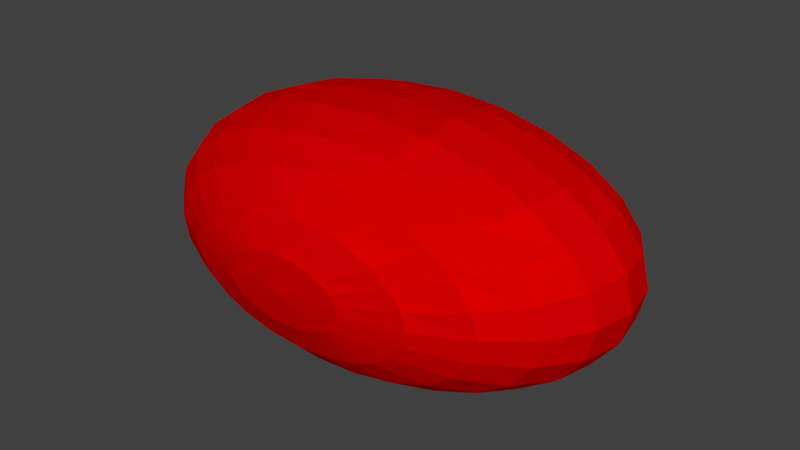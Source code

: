 # Source: box3-uv-layers.lwo.blend  (saved by Blender 2.79.7; exported with 4.5.12 LTS)
import bpy
from mathutils import Matrix  # noqa: F401  (used for matrix-valued properties, if any)

bpy.ops.wm.read_factory_settings(use_empty=True)
scene = bpy.context.scene
scene.name = 'Scene'

# ---- collections
col_collection_1 = bpy.data.collections.new('Collection 1'); scene.collection.children.link(col_collection_1)

# ---- materials (node trees are filled in below, after node groups)
mat_left = bpy.data.materials.new('Left')
mat_left.alpha_threshold = 0.0
mat_left.use_transparent_shadow = False
mat_left.diffuse_color = (1.0, 0.0, 0.0, 1.0)
mat_left.roughness = 0.5
mat_left.specular_intensity = 0.0

# ---- material node trees

# ---- world
world_world = bpy.data.worlds.new('World'); scene.world = world_world
world_world.color = (0.05088, 0.05088, 0.05088)
world_world.use_sun_shadow = False
world_world.sun_shadow_jitter_overblur = 0.0

# ---- meshes
me_box3_uv_layers = bpy.data.meshes.new('box3-uv-layers')
me_box3_uv_layers.from_pydata([(-1.18, -1.25, 0.73), (-1.18, -1.239, 0.7973), (-1.147, -1.239, 0.795), (-1.115, -1.239, 0.7883), (-1.088, -1.239, 0.7776), (-1.068, -1.239, 0.7636), (-1.055, -1.239, 0.7474), (-1.051, -1.239, 0.73), (-1.055, -1.239, 0.7126), (-1.068, -1.239, 0.6964), (-1.088, -1.239, 0.6824), (-1.115, -1.239, 0.6717), (-1.147, -1.239, 0.665), (-1.18, -1.239, 0.6627), (-1.213, -1.239, 0.665), (-1.245, -1.239, 0.6717), (-1.272, -1.239, 0.6824), (-1.292, -1.239, 0.6964), (-1.305, -1.239, 0.7126), (-1.309, -1.239, 0.73), (-1.305, -1.239, 0.7474), (-1.292, -1.239, 0.7636), (-1.272, -1.239, 0.7776), (-1.245, -1.239, 0.7883), (-1.213, -1.239, 0.795), (-1.18, -1.206, 0.86), (-1.115, -1.206, 0.8556), (-1.055, -1.206, 0.8426), (-1.003, -1.206, 0.8219), (-0.9635, -1.206, 0.795), (-0.9385, -1.206, 0.7636), (-0.93, -1.206, 0.73), (-0.9385, -1.206, 0.6964), (-0.9635, -1.206, 0.665), (-1.003, -1.206, 0.6381), (-1.055, -1.206, 0.6174), (-1.115, -1.206, 0.6044), (-1.18, -1.206, 0.6), (-1.245, -1.206, 0.6044), (-1.305, -1.206, 0.6174), (-1.357, -1.206, 0.6381), (-1.397, -1.206, 0.665), (-1.421, -1.206, 0.6964), (-1.43, -1.206, 0.73), (-1.421, -1.206, 0.7636), (-1.397, -1.206, 0.795), (-1.357, -1.206, 0.8219), (-1.305, -1.206, 0.8426), (-1.245, -1.206, 0.8556), (-1.18, -1.153, 0.9138), (-1.088, -1.153, 0.9076), (-1.003, -1.153, 0.8892), (-0.93, -1.153, 0.86), (-0.8738, -1.153, 0.8219), (-0.8385, -1.153, 0.7776), (-0.8264, -1.153, 0.73), (-0.8385, -1.153, 0.6824), (-0.8738, -1.153, 0.6381), (-0.93, -1.153, 0.6), (-1.003, -1.153, 0.5708), (-1.088, -1.153, 0.5524), (-1.18, -1.153, 0.5462), (-1.272, -1.153, 0.5524), (-1.357, -1.153, 0.5708), (-1.43, -1.153, 0.6), (-1.486, -1.153, 0.6381), (-1.522, -1.153, 0.6824), (-1.534, -1.153, 0.73), (-1.522, -1.153, 0.7776), (-1.486, -1.153, 0.8219), (-1.43, -1.153, 0.86), (-1.357, -1.153, 0.8892), (-1.272, -1.153, 0.9076), (-1.18, -1.085, 0.9552), (-1.068, -1.085, 0.9475), (-0.9635, -1.085, 0.925), (-0.8738, -1.085, 0.8892), (-0.805, -1.085, 0.8426), (-0.7617, -1.085, 0.7883), (-0.747, -1.085, 0.73), (-0.7617, -1.085, 0.6717), (-0.805, -1.085, 0.6174), (-0.8738, -1.085, 0.5708), (-0.9635, -1.085, 0.535), (-1.068, -1.085, 0.5125), (-1.18, -1.085, 0.5048), (-1.292, -1.085, 0.5125), (-1.397, -1.085, 0.535), (-1.486, -1.085, 0.5708), (-1.555, -1.085, 0.6174), (-1.598, -1.085, 0.6717), (-1.613, -1.085, 0.73), (-1.598, -1.085, 0.7883), (-1.555, -1.085, 0.8426), (-1.486, -1.085, 0.8892), (-1.397, -1.085, 0.925), (-1.292, -1.085, 0.9475), (-1.18, -1.005, 0.9811), (-1.055, -1.005, 0.9726), (-0.9385, -1.005, 0.9475), (-0.8385, -1.005, 0.9076), (-0.7617, -1.005, 0.8556), (-0.7135, -1.005, 0.795), (-0.697, -1.005, 0.73), (-0.7135, -1.005, 0.665), (-0.7617, -1.005, 0.6044), (-0.8385, -1.005, 0.5524), (-0.9385, -1.005, 0.5125), (-1.055, -1.005, 0.4874), (-1.18, -1.005, 0.4789), (-1.305, -1.005, 0.4874), (-1.421, -1.005, 0.5125), (-1.522, -1.005, 0.5524), (-1.598, -1.005, 0.6044), (-1.647, -1.005, 0.665), (-1.663, -1.005, 0.73), (-1.647, -1.005, 0.795), (-1.598, -1.005, 0.8556), (-1.522, -1.005, 0.9076), (-1.421, -1.005, 0.9475), (-1.305, -1.005, 0.9726), (-1.18, -0.92, 0.99), (-1.051, -0.92, 0.9811), (-0.93, -0.92, 0.9552), (-0.8264, -0.92, 0.9138), (-0.747, -0.92, 0.86), (-0.697, -0.92, 0.7973), (-0.68, -0.92, 0.73), (-0.697, -0.92, 0.6627), (-0.747, -0.92, 0.6), (-0.8264, -0.92, 0.5462), (-0.93, -0.92, 0.5048), (-1.051, -0.92, 0.4789), (-1.18, -0.92, 0.47), (-1.309, -0.92, 0.4789), (-1.43, -0.92, 0.5048), (-1.534, -0.92, 0.5462), (-1.613, -0.92, 0.6), (-1.663, -0.92, 0.6627), (-1.68, -0.92, 0.73), (-1.663, -0.92, 0.7973), (-1.613, -0.92, 0.86), (-1.534, -0.92, 0.9138), (-1.43, -0.92, 0.9552), (-1.309, -0.92, 0.9811), (-1.18, -0.8346, 0.9811), (-1.055, -0.8346, 0.9726), (-0.9385, -0.8346, 0.9475), (-0.8385, -0.8346, 0.9076), (-0.7617, -0.8346, 0.8556), (-0.7135, -0.8346, 0.795), (-0.697, -0.8346, 0.73), (-0.7135, -0.8346, 0.665), (-0.7617, -0.8346, 0.6044), (-0.8385, -0.8346, 0.5524), (-0.9385, -0.8346, 0.5125), (-1.055, -0.8346, 0.4874), (-1.18, -0.8346, 0.4789), (-1.305, -0.8346, 0.4874), (-1.421, -0.8346, 0.5125), (-1.522, -0.8346, 0.5524), (-1.598, -0.8346, 0.6044), (-1.647, -0.8346, 0.665), (-1.663, -0.8346, 0.73), (-1.647, -0.8346, 0.795), (-1.598, -0.8346, 0.8556), (-1.522, -0.8346, 0.9076), (-1.421, -0.8346, 0.9475), (-1.305, -0.8346, 0.9726), (-1.18, -0.755, 0.9552), (-1.068, -0.755, 0.9475), (-0.9635, -0.755, 0.925), (-0.8738, -0.755, 0.8892), (-0.805, -0.755, 0.8426), (-0.7617, -0.755, 0.7883), (-0.747, -0.755, 0.73), (-0.7617, -0.755, 0.6717), (-0.805, -0.755, 0.6174), (-0.8738, -0.755, 0.5708), (-0.9635, -0.755, 0.535), (-1.068, -0.755, 0.5125), (-1.18, -0.755, 0.5048), (-1.292, -0.755, 0.5125), (-1.397, -0.755, 0.535), (-1.486, -0.755, 0.5708), (-1.555, -0.755, 0.6174), (-1.598, -0.755, 0.6717), (-1.613, -0.755, 0.73), (-1.598, -0.755, 0.7883), (-1.555, -0.755, 0.8426), (-1.486, -0.755, 0.8892), (-1.397, -0.755, 0.925), (-1.292, -0.755, 0.9475), (-1.18, -0.6867, 0.9138), (-1.088, -0.6867, 0.9076), (-1.003, -0.6867, 0.8892), (-0.93, -0.6867, 0.86), (-0.8738, -0.6867, 0.8219), (-0.8385, -0.6867, 0.7776), (-0.8264, -0.6867, 0.73), (-0.8385, -0.6867, 0.6824), (-0.8738, -0.6867, 0.6381), (-0.93, -0.6867, 0.6), (-1.003, -0.6867, 0.5708), (-1.088, -0.6867, 0.5524), (-1.18, -0.6867, 0.5462), (-1.272, -0.6867, 0.5524), (-1.357, -0.6867, 0.5708), (-1.43, -0.6867, 0.6), (-1.486, -0.6867, 0.6381), (-1.522, -0.6867, 0.6824), (-1.534, -0.6867, 0.73), (-1.522, -0.6867, 0.7776), (-1.486, -0.6867, 0.8219), (-1.43, -0.6867, 0.86), (-1.357, -0.6867, 0.8892), (-1.272, -0.6867, 0.9076), (-1.18, -0.6342, 0.86), (-1.115, -0.6342, 0.8556), (-1.055, -0.6342, 0.8426), (-1.003, -0.6342, 0.8219), (-0.9635, -0.6342, 0.795), (-0.9385, -0.6342, 0.7636), (-0.93, -0.6342, 0.73), (-0.9385, -0.6342, 0.6964), (-0.9635, -0.6342, 0.665), (-1.003, -0.6342, 0.6381), (-1.055, -0.6342, 0.6174), (-1.115, -0.6342, 0.6044), (-1.18, -0.6342, 0.6), (-1.245, -0.6342, 0.6044), (-1.305, -0.6342, 0.6174), (-1.357, -0.6342, 0.6381), (-1.397, -0.6342, 0.665), (-1.421, -0.6342, 0.6964), (-1.43, -0.6342, 0.73), (-1.421, -0.6342, 0.7636), (-1.397, -0.6342, 0.795), (-1.357, -0.6342, 0.8219), (-1.305, -0.6342, 0.8426), (-1.245, -0.6342, 0.8556), (-1.18, -0.6012, 0.7973), (-1.147, -0.6012, 0.795), (-1.115, -0.6012, 0.7883), (-1.088, -0.6012, 0.7776), (-1.068, -0.6012, 0.7636), (-1.055, -0.6012, 0.7474), (-1.051, -0.6012, 0.73), (-1.055, -0.6012, 0.7126), (-1.068, -0.6012, 0.6964), (-1.088, -0.6012, 0.6824), (-1.115, -0.6012, 0.6717), (-1.147, -0.6012, 0.665), (-1.18, -0.6012, 0.6627), (-1.213, -0.6012, 0.665), (-1.245, -0.6012, 0.6717), (-1.272, -0.6012, 0.6824), (-1.292, -0.6012, 0.6964), (-1.305, -0.6012, 0.7126), (-1.309, -0.6012, 0.73), (-1.305, -0.6012, 0.7474), (-1.292, -0.6012, 0.7636), (-1.272, -0.6012, 0.7776), (-1.245, -0.6012, 0.7883), (-1.213, -0.6012, 0.795), (-1.18, -0.59, 0.73), (-1.18, -1.25, 0.73), (-1.18, -1.239, 0.7973), (-1.147, -1.239, 0.795), (-1.115, -1.239, 0.7883), (-1.088, -1.239, 0.7776), (-1.068, -1.239, 0.7636), (-1.055, -1.239, 0.7474), (-1.051, -1.239, 0.73), (-1.055, -1.239, 0.7126), (-1.068, -1.239, 0.6964), (-1.088, -1.239, 0.6824), (-1.115, -1.239, 0.6717), (-1.147, -1.239, 0.665), (-1.18, -1.239, 0.6627), (-1.213, -1.239, 0.665), (-1.245, -1.239, 0.6717), (-1.272, -1.239, 0.6824), (-1.292, -1.239, 0.6964), (-1.305, -1.239, 0.7126), (-1.309, -1.239, 0.73), (-1.305, -1.239, 0.7474), (-1.292, -1.239, 0.7636), (-1.272, -1.239, 0.7776), (-1.245, -1.239, 0.7883), (-1.213, -1.239, 0.795), (-1.18, -1.206, 0.86), (-1.115, -1.206, 0.8556), (-1.055, -1.206, 0.8426), (-1.003, -1.206, 0.8219), (-0.9635, -1.206, 0.795), (-0.9385, -1.206, 0.7636), (-0.93, -1.206, 0.73), (-0.9385, -1.206, 0.6964), (-0.9635, -1.206, 0.665), (-1.003, -1.206, 0.6381), (-1.055, -1.206, 0.6174), (-1.115, -1.206, 0.6044), (-1.18, -1.206, 0.6), (-1.245, -1.206, 0.6044), (-1.305, -1.206, 0.6174), (-1.357, -1.206, 0.6381), (-1.397, -1.206, 0.665), (-1.421, -1.206, 0.6964), (-1.43, -1.206, 0.73), (-1.421, -1.206, 0.7636), (-1.397, -1.206, 0.795), (-1.357, -1.206, 0.8219), (-1.305, -1.206, 0.8426), (-1.245, -1.206, 0.8556), (-1.18, -1.153, 0.9138), (-1.088, -1.153, 0.9076), (-1.003, -1.153, 0.8892), (-0.93, -1.153, 0.86), (-0.8738, -1.153, 0.8219), (-0.8385, -1.153, 0.7776), (-0.8264, -1.153, 0.73), (-0.8385, -1.153, 0.6824), (-0.8738, -1.153, 0.6381), (-0.93, -1.153, 0.6), (-1.003, -1.153, 0.5708), (-1.088, -1.153, 0.5524), (-1.18, -1.153, 0.5462), (-1.272, -1.153, 0.5524), (-1.357, -1.153, 0.5708), (-1.43, -1.153, 0.6), (-1.486, -1.153, 0.6381), (-1.522, -1.153, 0.6824), (-1.534, -1.153, 0.73), (-1.522, -1.153, 0.7776), (-1.486, -1.153, 0.8219), (-1.43, -1.153, 0.86), (-1.357, -1.153, 0.8892), (-1.272, -1.153, 0.9076), (-1.18, -1.085, 0.9552), (-1.068, -1.085, 0.9475), (-0.9635, -1.085, 0.925), (-0.8738, -1.085, 0.8892), (-0.805, -1.085, 0.8426), (-0.7617, -1.085, 0.7883), (-0.747, -1.085, 0.73), (-0.7617, -1.085, 0.6717), (-0.805, -1.085, 0.6174), (-0.8738, -1.085, 0.5708), (-0.9635, -1.085, 0.535), (-1.068, -1.085, 0.5125), (-1.18, -1.085, 0.5048), (-1.292, -1.085, 0.5125), (-1.397, -1.085, 0.535), (-1.486, -1.085, 0.5708), (-1.555, -1.085, 0.6174), (-1.598, -1.085, 0.6717), (-1.613, -1.085, 0.73), (-1.598, -1.085, 0.7883), (-1.555, -1.085, 0.8426), (-1.486, -1.085, 0.8892), (-1.397, -1.085, 0.925), (-1.292, -1.085, 0.9475), (-1.18, -1.005, 0.9811), (-1.055, -1.005, 0.9726), (-0.9385, -1.005, 0.9475), (-0.8385, -1.005, 0.9076), (-0.7617, -1.005, 0.8556), (-0.7135, -1.005, 0.795), (-0.697, -1.005, 0.73), (-0.7135, -1.005, 0.665), (-0.7617, -1.005, 0.6044), (-0.8385, -1.005, 0.5524), (-0.9385, -1.005, 0.5125), (-1.055, -1.005, 0.4874), (-1.18, -1.005, 0.4789), (-1.305, -1.005, 0.4874), (-1.421, -1.005, 0.5125), (-1.522, -1.005, 0.5524), (-1.598, -1.005, 0.6044), (-1.647, -1.005, 0.665), (-1.663, -1.005, 0.73), (-1.647, -1.005, 0.795), (-1.598, -1.005, 0.8556), (-1.522, -1.005, 0.9076), (-1.421, -1.005, 0.9475), (-1.305, -1.005, 0.9726), (-1.18, -0.92, 0.99), (-1.051, -0.92, 0.9811), (-0.93, -0.92, 0.9552), (-0.8264, -0.92, 0.9138), (-0.747, -0.92, 0.86), (-0.697, -0.92, 0.7973), (-0.68, -0.92, 0.73), (-0.697, -0.92, 0.6627), (-0.747, -0.92, 0.6), (-0.8264, -0.92, 0.5462), (-0.93, -0.92, 0.5048), (-1.051, -0.92, 0.4789), (-1.18, -0.92, 0.47), (-1.309, -0.92, 0.4789), (-1.43, -0.92, 0.5048), (-1.534, -0.92, 0.5462), (-1.613, -0.92, 0.6), (-1.663, -0.92, 0.6627), (-1.68, -0.92, 0.73), (-1.663, -0.92, 0.7973), (-1.613, -0.92, 0.86), (-1.534, -0.92, 0.9138), (-1.43, -0.92, 0.9552), (-1.309, -0.92, 0.9811), (-1.18, -0.8346, 0.9811), (-1.055, -0.8346, 0.9726), (-0.9385, -0.8346, 0.9475), (-0.8385, -0.8346, 0.9076), (-0.7617, -0.8346, 0.8556), (-0.7135, -0.8346, 0.795), (-0.697, -0.8346, 0.73), (-0.7135, -0.8346, 0.665), (-0.7617, -0.8346, 0.6044), (-0.8385, -0.8346, 0.5524), (-0.9385, -0.8346, 0.5125), (-1.055, -0.8346, 0.4874), (-1.18, -0.8346, 0.4789), (-1.305, -0.8346, 0.4874), (-1.421, -0.8346, 0.5125), (-1.522, -0.8346, 0.5524), (-1.598, -0.8346, 0.6044), (-1.647, -0.8346, 0.665), (-1.663, -0.8346, 0.73), (-1.647, -0.8346, 0.795), (-1.598, -0.8346, 0.8556), (-1.522, -0.8346, 0.9076), (-1.421, -0.8346, 0.9475), (-1.305, -0.8346, 0.9726), (-1.18, -0.755, 0.9552), (-1.068, -0.755, 0.9475), (-0.9635, -0.755, 0.925), (-0.8738, -0.755, 0.8892), (-0.805, -0.755, 0.8426), (-0.7617, -0.755, 0.7883), (-0.747, -0.755, 0.73), (-0.7617, -0.755, 0.6717), (-0.805, -0.755, 0.6174), (-0.8738, -0.755, 0.5708), (-0.9635, -0.755, 0.535), (-1.068, -0.755, 0.5125), (-1.18, -0.755, 0.5048), (-1.292, -0.755, 0.5125), (-1.397, -0.755, 0.535), (-1.486, -0.755, 0.5708), (-1.555, -0.755, 0.6174), (-1.598, -0.755, 0.6717), (-1.613, -0.755, 0.73), (-1.598, -0.755, 0.7883), (-1.555, -0.755, 0.8426), (-1.486, -0.755, 0.8892), (-1.397, -0.755, 0.925), (-1.292, -0.755, 0.9475), (-1.18, -0.6867, 0.9138), (-1.088, -0.6867, 0.9076), (-1.003, -0.6867, 0.8892), (-0.93, -0.6867, 0.86), (-0.8738, -0.6867, 0.8219), (-0.8385, -0.6867, 0.7776), (-0.8264, -0.6867, 0.73), (-0.8385, -0.6867, 0.6824), (-0.8738, -0.6867, 0.6381), (-0.93, -0.6867, 0.6), (-1.003, -0.6867, 0.5708), (-1.088, -0.6867, 0.5524), (-1.18, -0.6867, 0.5462), (-1.272, -0.6867, 0.5524), (-1.357, -0.6867, 0.5708), (-1.43, -0.6867, 0.6), (-1.486, -0.6867, 0.6381), (-1.522, -0.6867, 0.6824), (-1.534, -0.6867, 0.73), (-1.522, -0.6867, 0.7776), (-1.486, -0.6867, 0.8219), (-1.43, -0.6867, 0.86), (-1.357, -0.6867, 0.8892), (-1.272, -0.6867, 0.9076), (-1.18, -0.6342, 0.86), (-1.115, -0.6342, 0.8556), (-1.055, -0.6342, 0.8426), (-1.003, -0.6342, 0.8219), (-0.9635, -0.6342, 0.795), (-0.9385, -0.6342, 0.7636), (-0.93, -0.6342, 0.73), (-0.9385, -0.6342, 0.6964), (-0.9635, -0.6342, 0.665), (-1.003, -0.6342, 0.6381), (-1.055, -0.6342, 0.6174), (-1.115, -0.6342, 0.6044), (-1.18, -0.6342, 0.6), (-1.245, -0.6342, 0.6044), (-1.305, -0.6342, 0.6174), (-1.357, -0.6342, 0.6381), (-1.397, -0.6342, 0.665), (-1.421, -0.6342, 0.6964), (-1.43, -0.6342, 0.73), (-1.421, -0.6342, 0.7636), (-1.397, -0.6342, 0.795), (-1.357, -0.6342, 0.8219), (-1.305, -0.6342, 0.8426), (-1.245, -0.6342, 0.8556), (-1.18, -0.6012, 0.7973), (-1.147, -0.6012, 0.795), (-1.115, -0.6012, 0.7883), (-1.088, -0.6012, 0.7776), (-1.068, -0.6012, 0.7636), (-1.055, -0.6012, 0.7474), (-1.051, -0.6012, 0.73), (-1.055, -0.6012, 0.7126), (-1.068, -0.6012, 0.6964), (-1.088, -0.6012, 0.6824), (-1.115, -0.6012, 0.6717), (-1.147, -0.6012, 0.665), (-1.18, -0.6012, 0.6627), (-1.213, -0.6012, 0.665), (-1.245, -0.6012, 0.6717), (-1.272, -0.6012, 0.6824), (-1.292, -0.6012, 0.6964), (-1.305, -0.6012, 0.7126), (-1.309, -0.6012, 0.73), (-1.305, -0.6012, 0.7474), (-1.292, -0.6012, 0.7636), (-1.272, -0.6012, 0.7776), (-1.245, -0.6012, 0.7883), (-1.213, -0.6012, 0.795), (-1.18, -0.59, 0.73), (-1.18, -1.25, 0.73), (-1.18, -1.239, 0.7973), (-1.147, -1.239, 0.795), (-1.115, -1.239, 0.7883), (-1.088, -1.239, 0.7776), (-1.068, -1.239, 0.7636), (-1.055, -1.239, 0.7474), (-1.051, -1.239, 0.73), (-1.055, -1.239, 0.7126), (-1.068, -1.239, 0.6964), (-1.088, -1.239, 0.6824), (-1.115, -1.239, 0.6717), (-1.147, -1.239, 0.665), (-1.18, -1.239, 0.6627), (-1.213, -1.239, 0.665), (-1.245, -1.239, 0.6717), (-1.272, -1.239, 0.6824), (-1.292, -1.239, 0.6964), (-1.305, -1.239, 0.7126), (-1.309, -1.239, 0.73), (-1.305, -1.239, 0.7474), (-1.292, -1.239, 0.7636), (-1.272, -1.239, 0.7776), (-1.245, -1.239, 0.7883), (-1.213, -1.239, 0.795), (-1.18, -1.206, 0.86), (-1.115, -1.206, 0.8556), (-1.055, -1.206, 0.8426), (-1.003, -1.206, 0.8219), (-0.9635, -1.206, 0.795), (-0.9385, -1.206, 0.7636), (-0.93, -1.206, 0.73), (-0.9385, -1.206, 0.6964), (-0.9635, -1.206, 0.665), (-1.003, -1.206, 0.6381), (-1.055, -1.206, 0.6174), (-1.115, -1.206, 0.6044), (-1.18, -1.206, 0.6), (-1.245, -1.206, 0.6044), (-1.305, -1.206, 0.6174), (-1.357, -1.206, 0.6381), (-1.397, -1.206, 0.665), (-1.421, -1.206, 0.6964), (-1.43, -1.206, 0.73), (-1.421, -1.206, 0.7636), (-1.397, -1.206, 0.795), (-1.357, -1.206, 0.8219), (-1.305, -1.206, 0.8426), (-1.245, -1.206, 0.8556), (-1.18, -1.153, 0.9138), (-1.088, -1.153, 0.9076), (-1.003, -1.153, 0.8892), (-0.93, -1.153, 0.86), (-0.8738, -1.153, 0.8219), (-0.8385, -1.153, 0.7776), (-0.8264, -1.153, 0.73), (-0.8385, -1.153, 0.6824), (-0.8738, -1.153, 0.6381), (-0.93, -1.153, 0.6), (-1.003, -1.153, 0.5708), (-1.088, -1.153, 0.5524), (-1.18, -1.153, 0.5462), (-1.272, -1.153, 0.5524), (-1.357, -1.153, 0.5708), (-1.43, -1.153, 0.6), (-1.486, -1.153, 0.6381), (-1.522, -1.153, 0.6824), (-1.534, -1.153, 0.73), (-1.522, -1.153, 0.7776), (-1.486, -1.153, 0.8219), (-1.43, -1.153, 0.86), (-1.357, -1.153, 0.8892), (-1.272, -1.153, 0.9076), (-1.18, -1.085, 0.9552), (-1.068, -1.085, 0.9475), (-0.9635, -1.085, 0.925), (-0.8738, -1.085, 0.8892), (-0.805, -1.085, 0.8426), (-0.7617, -1.085, 0.7883), (-0.747, -1.085, 0.73), (-0.7617, -1.085, 0.6717), (-0.805, -1.085, 0.6174), (-0.8738, -1.085, 0.5708), (-0.9635, -1.085, 0.535), (-1.068, -1.085, 0.5125), (-1.18, -1.085, 0.5048), (-1.292, -1.085, 0.5125), (-1.397, -1.085, 0.535), (-1.486, -1.085, 0.5708), (-1.555, -1.085, 0.6174), (-1.598, -1.085, 0.6717), (-1.613, -1.085, 0.73), (-1.598, -1.085, 0.7883), (-1.555, -1.085, 0.8426), (-1.486, -1.085, 0.8892), (-1.397, -1.085, 0.925), (-1.292, -1.085, 0.9475), (-1.18, -1.005, 0.9811), (-1.055, -1.005, 0.9726), (-0.9385, -1.005, 0.9475), (-0.8385, -1.005, 0.9076), (-0.7617, -1.005, 0.8556), (-0.7135, -1.005, 0.795), (-0.697, -1.005, 0.73), (-0.7135, -1.005, 0.665), (-0.7617, -1.005, 0.6044), (-0.8385, -1.005, 0.5524), (-0.9385, -1.005, 0.5125), (-1.055, -1.005, 0.4874), (-1.18, -1.005, 0.4789), (-1.305, -1.005, 0.4874), (-1.421, -1.005, 0.5125), (-1.522, -1.005, 0.5524), (-1.598, -1.005, 0.6044), (-1.647, -1.005, 0.665), (-1.663, -1.005, 0.73), (-1.647, -1.005, 0.795), (-1.598, -1.005, 0.8556), (-1.522, -1.005, 0.9076), (-1.421, -1.005, 0.9475), (-1.305, -1.005, 0.9726), (-1.18, -0.92, 0.99), (-1.051, -0.92, 0.9811), (-0.93, -0.92, 0.9552), (-0.8264, -0.92, 0.9138), (-0.747, -0.92, 0.86), (-0.697, -0.92, 0.7973), (-0.68, -0.92, 0.73), (-0.697, -0.92, 0.6627), (-0.747, -0.92, 0.6), (-0.8264, -0.92, 0.5462), (-0.93, -0.92, 0.5048), (-1.051, -0.92, 0.4789), (-1.18, -0.92, 0.47), (-1.309, -0.92, 0.4789), (-1.43, -0.92, 0.5048), (-1.534, -0.92, 0.5462), (-1.613, -0.92, 0.6), (-1.663, -0.92, 0.6627), (-1.68, -0.92, 0.73), (-1.663, -0.92, 0.7973), (-1.613, -0.92, 0.86), (-1.534, -0.92, 0.9138), (-1.43, -0.92, 0.9552), (-1.309, -0.92, 0.9811), (-1.18, -0.8346, 0.9811), (-1.055, -0.8346, 0.9726), (-0.9385, -0.8346, 0.9475), (-0.8385, -0.8346, 0.9076), (-0.7617, -0.8346, 0.8556), (-0.7135, -0.8346, 0.795), (-0.697, -0.8346, 0.73), (-0.7135, -0.8346, 0.665), (-0.7617, -0.8346, 0.6044), (-0.8385, -0.8346, 0.5524), (-0.9385, -0.8346, 0.5125), (-1.055, -0.8346, 0.4874), (-1.18, -0.8346, 0.4789), (-1.305, -0.8346, 0.4874), (-1.421, -0.8346, 0.5125), (-1.522, -0.8346, 0.5524), (-1.598, -0.8346, 0.6044), (-1.647, -0.8346, 0.665), (-1.663, -0.8346, 0.73), (-1.647, -0.8346, 0.795), (-1.598, -0.8346, 0.8556), (-1.522, -0.8346, 0.9076), (-1.421, -0.8346, 0.9475), (-1.305, -0.8346, 0.9726), (-1.18, -0.755, 0.9552), (-1.068, -0.755, 0.9475), (-0.9635, -0.755, 0.925), (-0.8738, -0.755, 0.8892), (-0.805, -0.755, 0.8426), (-0.7617, -0.755, 0.7883), (-0.747, -0.755, 0.73), (-0.7617, -0.755, 0.6717), (-0.805, -0.755, 0.6174), (-0.8738, -0.755, 0.5708), (-0.9635, -0.755, 0.535), (-1.068, -0.755, 0.5125), (-1.18, -0.755, 0.5048), (-1.292, -0.755, 0.5125), (-1.397, -0.755, 0.535), (-1.486, -0.755, 0.5708), (-1.555, -0.755, 0.6174), (-1.598, -0.755, 0.6717), (-1.613, -0.755, 0.73), (-1.598, -0.755, 0.7883), (-1.555, -0.755, 0.8426), (-1.486, -0.755, 0.8892), (-1.397, -0.755, 0.925), (-1.292, -0.755, 0.9475), (-1.18, -0.6867, 0.9138), (-1.088, -0.6867, 0.9076), (-1.003, -0.6867, 0.8892), (-0.93, -0.6867, 0.86), (-0.8738, -0.6867, 0.8219), (-0.8385, -0.6867, 0.7776), (-0.8264, -0.6867, 0.73), (-0.8385, -0.6867, 0.6824), (-0.8738, -0.6867, 0.6381), (-0.93, -0.6867, 0.6), (-1.003, -0.6867, 0.5708), (-1.088, -0.6867, 0.5524), (-1.18, -0.6867, 0.5462), (-1.272, -0.6867, 0.5524), (-1.357, -0.6867, 0.5708), (-1.43, -0.6867, 0.6), (-1.486, -0.6867, 0.6381), (-1.522, -0.6867, 0.6824), (-1.534, -0.6867, 0.73), (-1.522, -0.6867, 0.7776), (-1.486, -0.6867, 0.8219), (-1.43, -0.6867, 0.86), (-1.357, -0.6867, 0.8892), (-1.272, -0.6867, 0.9076), (-1.18, -0.6342, 0.86), (-1.115, -0.6342, 0.8556), (-1.055, -0.6342, 0.8426), (-1.003, -0.6342, 0.8219), (-0.9635, -0.6342, 0.795), (-0.9385, -0.6342, 0.7636), (-0.93, -0.6342, 0.73), (-0.9385, -0.6342, 0.6964), (-0.9635, -0.6342, 0.665), (-1.003, -0.6342, 0.6381), (-1.055, -0.6342, 0.6174), (-1.115, -0.6342, 0.6044), (-1.18, -0.6342, 0.6), (-1.245, -0.6342, 0.6044), (-1.305, -0.6342, 0.6174), (-1.357, -0.6342, 0.6381), (-1.397, -0.6342, 0.665), (-1.421, -0.6342, 0.6964), (-1.43, -0.6342, 0.73), (-1.421, -0.6342, 0.7636), (-1.397, -0.6342, 0.795), (-1.357, -0.6342, 0.8219), (-1.305, -0.6342, 0.8426), (-1.245, -0.6342, 0.8556), (-1.18, -0.6012, 0.7973), (-1.147, -0.6012, 0.795), (-1.115, -0.6012, 0.7883), (-1.088, -0.6012, 0.7776), (-1.068, -0.6012, 0.7636), (-1.055, -0.6012, 0.7474), (-1.051, -0.6012, 0.73), (-1.055, -0.6012, 0.7126), (-1.068, -0.6012, 0.6964), (-1.088, -0.6012, 0.6824), (-1.115, -0.6012, 0.6717), (-1.147, -0.6012, 0.665), (-1.18, -0.6012, 0.6627), (-1.213, -0.6012, 0.665), (-1.245, -0.6012, 0.6717), (-1.272, -0.6012, 0.6824), (-1.292, -0.6012, 0.6964), (-1.305, -0.6012, 0.7126), (-1.309, -0.6012, 0.73), (-1.305, -0.6012, 0.7474), (-1.292, -0.6012, 0.7636), (-1.272, -0.6012, 0.7776), (-1.245, -0.6012, 0.7883), (-1.213, -0.6012, 0.795), (-1.18, -0.59, 0.73)], [], [(2, 1, 0), (3, 2, 0), (4, 3, 0), (5, 4, 0), (6, 5, 0), (7, 6, 0), (7, 0, 8), (8, 0, 9), (9, 0, 10), (10, 0, 11), (11, 0, 12), (12, 0, 13), (0, 14, 13), (0, 15, 14), (0, 16, 15), (0, 17, 16), (0, 18, 17), (0, 19, 18), (20, 19, 0), (21, 20, 0), (22, 21, 0), (23, 22, 0), (24, 23, 0), (1, 24, 0), (26, 25, 1, 2), (27, 26, 2, 3), (28, 27, 3, 4), (29, 28, 4, 5), (30, 29, 5, 6), (31, 30, 6, 7), (31, 7, 8, 32), (32, 8, 9, 33), (33, 9, 10, 34), (34, 10, 11, 35), (35, 11, 12, 36), (36, 12, 13, 37), (13, 14, 38, 37), (14, 15, 39, 38), (15, 16, 40, 39), (16, 17, 41, 40), (17, 18, 42, 41), (18, 19, 43, 42), (20, 44, 43, 19), (21, 45, 44, 20), (22, 46, 45, 21), (23, 47, 46, 22), (24, 48, 47, 23), (1, 25, 48, 24), (50, 49, 25, 26), (51, 50, 26, 27), (52, 51, 27, 28), (53, 52, 28, 29), (54, 53, 29, 30), (55, 54, 30, 31), (55, 31, 32, 56), (56, 32, 33, 57), (57, 33, 34, 58), (58, 34, 35, 59), (59, 35, 36, 60), (60, 36, 37, 61), (37, 38, 62, 61), (38, 39, 63, 62), (39, 40, 64, 63), (40, 41, 65, 64), (41, 42, 66, 65), (42, 43, 67, 66), (44, 68, 67, 43), (45, 69, 68, 44), (46, 70, 69, 45), (47, 71, 70, 46), (48, 72, 71, 47), (25, 49, 72, 48), (74, 73, 49, 50), (75, 74, 50, 51), (76, 75, 51, 52), (77, 76, 52, 53), (78, 77, 53, 54), (79, 78, 54, 55), (79, 55, 56, 80), (80, 56, 57, 81), (81, 57, 58, 82), (82, 58, 59, 83), (83, 59, 60, 84), (84, 60, 61, 85), (61, 62, 86, 85), (62, 63, 87, 86), (63, 64, 88, 87), (64, 65, 89, 88), (65, 66, 90, 89), (66, 67, 91, 90), (68, 92, 91, 67), (69, 93, 92, 68), (70, 94, 93, 69), (71, 95, 94, 70), (72, 96, 95, 71), (49, 73, 96, 72), (98, 97, 73, 74), (99, 98, 74, 75), (100, 99, 75, 76), (101, 100, 76, 77), (102, 101, 77, 78), (103, 102, 78, 79), (103, 79, 80, 104), (104, 80, 81, 105), (105, 81, 82, 106), (106, 82, 83, 107), (107, 83, 84, 108), (108, 84, 85, 109), (85, 86, 110, 109), (86, 87, 111, 110), (87, 88, 112, 111), (88, 89, 113, 112), (89, 90, 114, 113), (90, 91, 115, 114), (92, 116, 115, 91), (93, 117, 116, 92), (94, 118, 117, 93), (95, 119, 118, 94), (96, 120, 119, 95), (73, 97, 120, 96), (122, 121, 97, 98), (123, 122, 98, 99), (124, 123, 99, 100), (125, 124, 100, 101), (126, 125, 101, 102), (127, 126, 102, 103), (127, 103, 104, 128), (128, 104, 105, 129), (129, 105, 106, 130), (130, 106, 107, 131), (131, 107, 108, 132), (132, 108, 109, 133), (109, 110, 134, 133), (110, 111, 135, 134), (111, 112, 136, 135), (112, 113, 137, 136), (113, 114, 138, 137), (114, 115, 139, 138), (116, 140, 139, 115), (117, 141, 140, 116), (118, 142, 141, 117), (119, 143, 142, 118), (120, 144, 143, 119), (97, 121, 144, 120), (145, 121, 122, 146), (146, 122, 123, 147), (147, 123, 124, 148), (148, 124, 125, 149), (149, 125, 126, 150), (151, 150, 126, 127), (152, 151, 127, 128), (153, 152, 128, 129), (154, 153, 129, 130), (155, 154, 130, 131), (156, 155, 131, 132), (157, 156, 132, 133), (134, 158, 157, 133), (135, 159, 158, 134), (136, 160, 159, 135), (137, 161, 160, 136), (138, 162, 161, 137), (139, 163, 162, 138), (140, 164, 163, 139), (140, 141, 165, 164), (141, 142, 166, 165), (142, 143, 167, 166), (143, 144, 168, 167), (144, 121, 145, 168), (169, 145, 146, 170), (170, 146, 147, 171), (171, 147, 148, 172), (172, 148, 149, 173), (173, 149, 150, 174), (175, 174, 150, 151), (176, 175, 151, 152), (177, 176, 152, 153), (178, 177, 153, 154), (179, 178, 154, 155), (180, 179, 155, 156), (181, 180, 156, 157), (158, 182, 181, 157), (159, 183, 182, 158), (160, 184, 183, 159), (161, 185, 184, 160), (162, 186, 185, 161), (163, 187, 186, 162), (164, 188, 187, 163), (164, 165, 189, 188), (165, 166, 190, 189), (166, 167, 191, 190), (167, 168, 192, 191), (168, 145, 169, 192), (193, 169, 170, 194), (194, 170, 171, 195), (195, 171, 172, 196), (196, 172, 173, 197), (197, 173, 174, 198), (199, 198, 174, 175), (200, 199, 175, 176), (201, 200, 176, 177), (202, 201, 177, 178), (203, 202, 178, 179), (204, 203, 179, 180), (205, 204, 180, 181), (182, 206, 205, 181), (183, 207, 206, 182), (184, 208, 207, 183), (185, 209, 208, 184), (186, 210, 209, 185), (187, 211, 210, 186), (188, 212, 211, 187), (188, 189, 213, 212), (189, 190, 214, 213), (190, 191, 215, 214), (191, 192, 216, 215), (192, 169, 193, 216), (217, 193, 194, 218), (218, 194, 195, 219), (219, 195, 196, 220), (220, 196, 197, 221), (221, 197, 198, 222), (223, 222, 198, 199), (224, 223, 199, 200), (225, 224, 200, 201), (226, 225, 201, 202), (227, 226, 202, 203), (228, 227, 203, 204), (229, 228, 204, 205), (206, 230, 229, 205), (207, 231, 230, 206), (208, 232, 231, 207), (209, 233, 232, 208), (210, 234, 233, 209), (211, 235, 234, 210), (212, 236, 235, 211), (212, 213, 237, 236), (213, 214, 238, 237), (214, 215, 239, 238), (215, 216, 240, 239), (216, 193, 217, 240), (241, 217, 218, 242), (242, 218, 219, 243), (243, 219, 220, 244), (244, 220, 221, 245), (245, 221, 222, 246), (247, 246, 222, 223), (248, 247, 223, 224), (249, 248, 224, 225), (250, 249, 225, 226), (251, 250, 226, 227), (252, 251, 227, 228), (253, 252, 228, 229), (230, 254, 253, 229), (231, 255, 254, 230), (232, 256, 255, 231), (233, 257, 256, 232), (234, 258, 257, 233), (235, 259, 258, 234), (236, 260, 259, 235), (236, 237, 261, 260), (237, 238, 262, 261), (238, 239, 263, 262), (239, 240, 264, 263), (240, 217, 241, 264), (241, 242, 265), (242, 243, 265), (243, 244, 265), (244, 245, 265), (245, 246, 265), (246, 247, 265), (265, 247, 248), (265, 248, 249), (265, 249, 250), (265, 250, 251), (265, 251, 252), (265, 252, 253), (254, 265, 253), (255, 265, 254), (256, 265, 255), (257, 265, 256), (258, 265, 257), (259, 265, 258), (259, 260, 265), (260, 261, 265), (261, 262, 265), (262, 263, 265), (263, 264, 265), (264, 241, 265), (268, 267, 266), (269, 268, 266), (270, 269, 266), (271, 270, 266), (272, 271, 266), (273, 272, 266), (273, 266, 274), (274, 266, 275), (275, 266, 276), (276, 266, 277), (277, 266, 278), (278, 266, 279), (266, 280, 279), (266, 281, 280), (266, 282, 281), (266, 283, 282), (266, 284, 283), (266, 285, 284), (286, 285, 266), (287, 286, 266), (288, 287, 266), (289, 288, 266), (290, 289, 266), (267, 290, 266), (292, 291, 267, 268), (293, 292, 268, 269), (294, 293, 269, 270), (295, 294, 270, 271), (296, 295, 271, 272), (297, 296, 272, 273), (297, 273, 274, 298), (298, 274, 275, 299), (299, 275, 276, 300), (300, 276, 277, 301), (301, 277, 278, 302), (302, 278, 279, 303), (279, 280, 304, 303), (280, 281, 305, 304), (281, 282, 306, 305), (282, 283, 307, 306), (283, 284, 308, 307), (284, 285, 309, 308), (286, 310, 309, 285), (287, 311, 310, 286), (288, 312, 311, 287), (289, 313, 312, 288), (290, 314, 313, 289), (267, 291, 314, 290), (316, 315, 291, 292), (317, 316, 292, 293), (318, 317, 293, 294), (319, 318, 294, 295), (320, 319, 295, 296), (321, 320, 296, 297), (321, 297, 298, 322), (322, 298, 299, 323), (323, 299, 300, 324), (324, 300, 301, 325), (325, 301, 302, 326), (326, 302, 303, 327), (303, 304, 328, 327), (304, 305, 329, 328), (305, 306, 330, 329), (306, 307, 331, 330), (307, 308, 332, 331), (308, 309, 333, 332), (310, 334, 333, 309), (311, 335, 334, 310), (312, 336, 335, 311), (313, 337, 336, 312), (314, 338, 337, 313), (291, 315, 338, 314), (340, 339, 315, 316), (341, 340, 316, 317), (342, 341, 317, 318), (343, 342, 318, 319), (344, 343, 319, 320), (345, 344, 320, 321), (345, 321, 322, 346), (346, 322, 323, 347), (347, 323, 324, 348), (348, 324, 325, 349), (349, 325, 326, 350), (350, 326, 327, 351), (327, 328, 352, 351), (328, 329, 353, 352), (329, 330, 354, 353), (330, 331, 355, 354), (331, 332, 356, 355), (332, 333, 357, 356), (334, 358, 357, 333), (335, 359, 358, 334), (336, 360, 359, 335), (337, 361, 360, 336), (338, 362, 361, 337), (315, 339, 362, 338), (364, 363, 339, 340), (365, 364, 340, 341), (366, 365, 341, 342), (367, 366, 342, 343), (368, 367, 343, 344), (369, 368, 344, 345), (369, 345, 346, 370), (370, 346, 347, 371), (371, 347, 348, 372), (372, 348, 349, 373), (373, 349, 350, 374), (374, 350, 351, 375), (351, 352, 376, 375), (352, 353, 377, 376), (353, 354, 378, 377), (354, 355, 379, 378), (355, 356, 380, 379), (356, 357, 381, 380), (358, 382, 381, 357), (359, 383, 382, 358), (360, 384, 383, 359), (361, 385, 384, 360), (362, 386, 385, 361), (339, 363, 386, 362), (388, 387, 363, 364), (389, 388, 364, 365), (390, 389, 365, 366), (391, 390, 366, 367), (392, 391, 367, 368), (393, 392, 368, 369), (393, 369, 370, 394), (394, 370, 371, 395), (395, 371, 372, 396), (396, 372, 373, 397), (397, 373, 374, 398), (398, 374, 375, 399), (375, 376, 400, 399), (376, 377, 401, 400), (377, 378, 402, 401), (378, 379, 403, 402), (379, 380, 404, 403), (380, 381, 405, 404), (382, 406, 405, 381), (383, 407, 406, 382), (384, 408, 407, 383), (385, 409, 408, 384), (386, 410, 409, 385), (363, 387, 410, 386), (411, 387, 388, 412), (412, 388, 389, 413), (413, 389, 390, 414), (414, 390, 391, 415), (415, 391, 392, 416), (417, 416, 392, 393), (418, 417, 393, 394), (419, 418, 394, 395), (420, 419, 395, 396), (421, 420, 396, 397), (422, 421, 397, 398), (423, 422, 398, 399), (400, 424, 423, 399), (401, 425, 424, 400), (402, 426, 425, 401), (403, 427, 426, 402), (404, 428, 427, 403), (405, 429, 428, 404), (406, 430, 429, 405), (406, 407, 431, 430), (407, 408, 432, 431), (408, 409, 433, 432), (409, 410, 434, 433), (410, 387, 411, 434), (435, 411, 412, 436), (436, 412, 413, 437), (437, 413, 414, 438), (438, 414, 415, 439), (439, 415, 416, 440), (441, 440, 416, 417), (442, 441, 417, 418), (443, 442, 418, 419), (444, 443, 419, 420), (445, 444, 420, 421), (446, 445, 421, 422), (447, 446, 422, 423), (424, 448, 447, 423), (425, 449, 448, 424), (426, 450, 449, 425), (427, 451, 450, 426), (428, 452, 451, 427), (429, 453, 452, 428), (430, 454, 453, 429), (430, 431, 455, 454), (431, 432, 456, 455), (432, 433, 457, 456), (433, 434, 458, 457), (434, 411, 435, 458), (459, 435, 436, 460), (460, 436, 437, 461), (461, 437, 438, 462), (462, 438, 439, 463), (463, 439, 440, 464), (465, 464, 440, 441), (466, 465, 441, 442), (467, 466, 442, 443), (468, 467, 443, 444), (469, 468, 444, 445), (470, 469, 445, 446), (471, 470, 446, 447), (448, 472, 471, 447), (449, 473, 472, 448), (450, 474, 473, 449), (451, 475, 474, 450), (452, 476, 475, 451), (453, 477, 476, 452), (454, 478, 477, 453), (454, 455, 479, 478), (455, 456, 480, 479), (456, 457, 481, 480), (457, 458, 482, 481), (458, 435, 459, 482), (483, 459, 460, 484), (484, 460, 461, 485), (485, 461, 462, 486), (486, 462, 463, 487), (487, 463, 464, 488), (489, 488, 464, 465), (490, 489, 465, 466), (491, 490, 466, 467), (492, 491, 467, 468), (493, 492, 468, 469), (494, 493, 469, 470), (495, 494, 470, 471), (472, 496, 495, 471), (473, 497, 496, 472), (474, 498, 497, 473), (475, 499, 498, 474), (476, 500, 499, 475), (477, 501, 500, 476), (478, 502, 501, 477), (478, 479, 503, 502), (479, 480, 504, 503), (480, 481, 505, 504), (481, 482, 506, 505), (482, 459, 483, 506), (507, 483, 484, 508), (508, 484, 485, 509), (509, 485, 486, 510), (510, 486, 487, 511), (511, 487, 488, 512), (513, 512, 488, 489), (514, 513, 489, 490), (515, 514, 490, 491), (516, 515, 491, 492), (517, 516, 492, 493), (518, 517, 493, 494), (519, 518, 494, 495), (496, 520, 519, 495), (497, 521, 520, 496), (498, 522, 521, 497), (499, 523, 522, 498), (500, 524, 523, 499), (501, 525, 524, 500), (502, 526, 525, 501), (502, 503, 527, 526), (503, 504, 528, 527), (504, 505, 529, 528), (505, 506, 530, 529), (506, 483, 507, 530), (507, 508, 531), (508, 509, 531), (509, 510, 531), (510, 511, 531), (511, 512, 531), (512, 513, 531), (531, 513, 514), (531, 514, 515), (531, 515, 516), (531, 516, 517), (531, 517, 518), (531, 518, 519), (520, 531, 519), (521, 531, 520), (522, 531, 521), (523, 531, 522), (524, 531, 523), (525, 531, 524), (525, 526, 531), (526, 527, 531), (527, 528, 531), (528, 529, 531), (529, 530, 531), (530, 507, 531), (534, 533, 532), (535, 534, 532), (536, 535, 532), (537, 536, 532), (538, 537, 532), (539, 538, 532), (539, 532, 540), (540, 532, 541), (541, 532, 542), (542, 532, 543), (543, 532, 544), (544, 532, 545), (532, 546, 545), (532, 547, 546), (532, 548, 547), (532, 549, 548), (532, 550, 549), (532, 551, 550), (552, 551, 532), (553, 552, 532), (554, 553, 532), (555, 554, 532), (556, 555, 532), (533, 556, 532), (558, 557, 533, 534), (559, 558, 534, 535), (560, 559, 535, 536), (561, 560, 536, 537), (562, 561, 537, 538), (563, 562, 538, 539), (563, 539, 540, 564), (564, 540, 541, 565), (565, 541, 542, 566), (566, 542, 543, 567), (567, 543, 544, 568), (568, 544, 545, 569), (545, 546, 570, 569), (546, 547, 571, 570), (547, 548, 572, 571), (548, 549, 573, 572), (549, 550, 574, 573), (550, 551, 575, 574), (552, 576, 575, 551), (553, 577, 576, 552), (554, 578, 577, 553), (555, 579, 578, 554), (556, 580, 579, 555), (533, 557, 580, 556), (582, 581, 557, 558), (583, 582, 558, 559), (584, 583, 559, 560), (585, 584, 560, 561), (586, 585, 561, 562), (587, 586, 562, 563), (587, 563, 564, 588), (588, 564, 565, 589), (589, 565, 566, 590), (590, 566, 567, 591), (591, 567, 568, 592), (592, 568, 569, 593), (569, 570, 594, 593), (570, 571, 595, 594), (571, 572, 596, 595), (572, 573, 597, 596), (573, 574, 598, 597), (574, 575, 599, 598), (576, 600, 599, 575), (577, 601, 600, 576), (578, 602, 601, 577), (579, 603, 602, 578), (580, 604, 603, 579), (557, 581, 604, 580), (606, 605, 581, 582), (607, 606, 582, 583), (608, 607, 583, 584), (609, 608, 584, 585), (610, 609, 585, 586), (611, 610, 586, 587), (611, 587, 588, 612), (612, 588, 589, 613), (613, 589, 590, 614), (614, 590, 591, 615), (615, 591, 592, 616), (616, 592, 593, 617), (593, 594, 618, 617), (594, 595, 619, 618), (595, 596, 620, 619), (596, 597, 621, 620), (597, 598, 622, 621), (598, 599, 623, 622), (600, 624, 623, 599), (601, 625, 624, 600), (602, 626, 625, 601), (603, 627, 626, 602), (604, 628, 627, 603), (581, 605, 628, 604), (630, 629, 605, 606), (631, 630, 606, 607), (632, 631, 607, 608), (633, 632, 608, 609), (634, 633, 609, 610), (635, 634, 610, 611), (635, 611, 612, 636), (636, 612, 613, 637), (637, 613, 614, 638), (638, 614, 615, 639), (639, 615, 616, 640), (640, 616, 617, 641), (617, 618, 642, 641), (618, 619, 643, 642), (619, 620, 644, 643), (620, 621, 645, 644), (621, 622, 646, 645), (622, 623, 647, 646), (624, 648, 647, 623), (625, 649, 648, 624), (626, 650, 649, 625), (627, 651, 650, 626), (628, 652, 651, 627), (605, 629, 652, 628), (654, 653, 629, 630), (655, 654, 630, 631), (656, 655, 631, 632), (657, 656, 632, 633), (658, 657, 633, 634), (659, 658, 634, 635), (659, 635, 636, 660), (660, 636, 637, 661), (661, 637, 638, 662), (662, 638, 639, 663), (663, 639, 640, 664), (664, 640, 641, 665), (641, 642, 666, 665), (642, 643, 667, 666), (643, 644, 668, 667), (644, 645, 669, 668), (645, 646, 670, 669), (646, 647, 671, 670), (648, 672, 671, 647), (649, 673, 672, 648), (650, 674, 673, 649), (651, 675, 674, 650), (652, 676, 675, 651), (629, 653, 676, 652), (677, 653, 654, 678), (678, 654, 655, 679), (679, 655, 656, 680), (680, 656, 657, 681), (681, 657, 658, 682), (683, 682, 658, 659), (684, 683, 659, 660), (685, 684, 660, 661), (686, 685, 661, 662), (687, 686, 662, 663), (688, 687, 663, 664), (689, 688, 664, 665), (666, 690, 689, 665), (667, 691, 690, 666), (668, 692, 691, 667), (669, 693, 692, 668), (670, 694, 693, 669), (671, 695, 694, 670), (672, 696, 695, 671), (672, 673, 697, 696), (673, 674, 698, 697), (674, 675, 699, 698), (675, 676, 700, 699), (676, 653, 677, 700), (701, 677, 678, 702), (702, 678, 679, 703), (703, 679, 680, 704), (704, 680, 681, 705), (705, 681, 682, 706), (707, 706, 682, 683), (708, 707, 683, 684), (709, 708, 684, 685), (710, 709, 685, 686), (711, 710, 686, 687), (712, 711, 687, 688), (713, 712, 688, 689), (690, 714, 713, 689), (691, 715, 714, 690), (692, 716, 715, 691), (693, 717, 716, 692), (694, 718, 717, 693), (695, 719, 718, 694), (696, 720, 719, 695), (696, 697, 721, 720), (697, 698, 722, 721), (698, 699, 723, 722), (699, 700, 724, 723), (700, 677, 701, 724), (725, 701, 702, 726), (726, 702, 703, 727), (727, 703, 704, 728), (728, 704, 705, 729), (729, 705, 706, 730), (731, 730, 706, 707), (732, 731, 707, 708), (733, 732, 708, 709), (734, 733, 709, 710), (735, 734, 710, 711), (736, 735, 711, 712), (737, 736, 712, 713), (714, 738, 737, 713), (715, 739, 738, 714), (716, 740, 739, 715), (717, 741, 740, 716), (718, 742, 741, 717), (719, 743, 742, 718), (720, 744, 743, 719), (720, 721, 745, 744), (721, 722, 746, 745), (722, 723, 747, 746), (723, 724, 748, 747), (724, 701, 725, 748), (749, 725, 726, 750), (750, 726, 727, 751), (751, 727, 728, 752), (752, 728, 729, 753), (753, 729, 730, 754), (755, 754, 730, 731), (756, 755, 731, 732), (757, 756, 732, 733), (758, 757, 733, 734), (759, 758, 734, 735), (760, 759, 735, 736), (761, 760, 736, 737), (738, 762, 761, 737), (739, 763, 762, 738), (740, 764, 763, 739), (741, 765, 764, 740), (742, 766, 765, 741), (743, 767, 766, 742), (744, 768, 767, 743), (744, 745, 769, 768), (745, 746, 770, 769), (746, 747, 771, 770), (747, 748, 772, 771), (748, 725, 749, 772), (773, 749, 750, 774), (774, 750, 751, 775), (775, 751, 752, 776), (776, 752, 753, 777), (777, 753, 754, 778), (779, 778, 754, 755), (780, 779, 755, 756), (781, 780, 756, 757), (782, 781, 757, 758), (783, 782, 758, 759), (784, 783, 759, 760), (785, 784, 760, 761), (762, 786, 785, 761), (763, 787, 786, 762), (764, 788, 787, 763), (765, 789, 788, 764), (766, 790, 789, 765), (767, 791, 790, 766), (768, 792, 791, 767), (768, 769, 793, 792), (769, 770, 794, 793), (770, 771, 795, 794), (771, 772, 796, 795), (772, 749, 773, 796), (773, 774, 797), (774, 775, 797), (775, 776, 797), (776, 777, 797), (777, 778, 797), (778, 779, 797), (797, 779, 780), (797, 780, 781), (797, 781, 782), (797, 782, 783), (797, 783, 784), (797, 784, 785), (786, 797, 785), (787, 797, 786), (788, 797, 787), (789, 797, 788), (790, 797, 789), (791, 797, 790), (791, 792, 797), (792, 793, 797), (793, 794, 797), (794, 795, 797), (795, 796, 797), (796, 773, 797)])
me_box3_uv_layers.materials.append(mat_left)
me_box3_uv_layers.use_remesh_preserve_volume = False
me_box3_uv_layers.use_remesh_preserve_attributes = False
me_box3_uv_layers.use_mirror_vertex_groups = False
me_box3_uv_layers.update()

# ---- objects
ob_box3_uv_layers = bpy.data.objects.new('box3-uv-layers', me_box3_uv_layers)

# ---- transforms, parenting, visibility, modifiers, constraints
ob_box3_uv_layers.location = (0.0, 0.0, 0.0)
ob_box3_uv_layers.lineart.crease_threshold = 0.0

# ---- collection membership
col_collection_1.objects.link(ob_box3_uv_layers)

# ---- scene / render settings (as saved in the file)
scene.frame_start = 1; scene.frame_end = 250; scene.frame_set(1)
scene.render.engine = 'BLENDER_EEVEE_NEXT'
scene.render.resolution_percentage = 50
scene.render.dither_intensity = 0.0
scene.cycles.use_denoising = False
scene.cycles.samples = 128
scene.cycles.sampling_pattern = 'TABULATED_SOBOL'
scene.cycles.use_adaptive_sampling = False
scene.cycles.use_light_tree = False
scene.view_settings.view_transform = 'Standard'
bpy.context.view_layer.update()

# ---- added for rendering (the .blend has no active camera and no usable light): camera, sun
cam_auto = bpy.data.cameras.new('AutoCamera')
cam_auto.lens = 50.0
cam_auto.sensor_width = 36.0
cam_auto.clip_end = 1000.0
ob_auto_camera = bpy.data.objects.new('AutoCamera', cam_auto)
scene.collection.objects.link(ob_auto_camera)
ob_auto_camera.location = (0.0284722, -2.37017, 1.69678)
ob_auto_camera.rotation_euler = (1.09748, -7.21219e-08, 0.694738)
scene.camera = ob_auto_camera
light_auto_sun = bpy.data.lights.new('AutoSun', 'SUN')
light_auto_sun.energy = 3.0
light_auto_sun.angle = 0.0523599
ob_auto_sun = bpy.data.objects.new('AutoSun', light_auto_sun)
scene.collection.objects.link(ob_auto_sun)
ob_auto_sun.rotation_euler = (0.872665, 0.174533, 0.523599)
bpy.context.view_layer.update()
